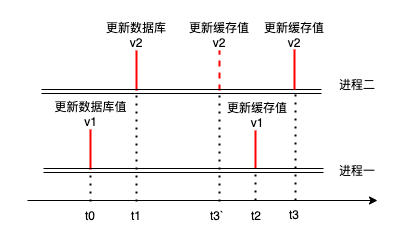

The diagram above was exported from draw.io. Its source (the exported page's mxGraphModel, read from the mxfile embedded in the PNG):
<mxGraphModel dx="523" dy="627" grid="1" gridSize="10" guides="1" tooltips="1" connect="1" arrows="1" fold="1" page="1" pageScale="1" pageWidth="827" pageHeight="1169" background="#FFFFFF" math="0" shadow="0">
  <root>
    <mxCell id="0" />
    <mxCell id="1" parent="0" />
    <mxCell id="10" value="更新数据库值v1" style="text;html=1;strokeColor=none;fillColor=none;align=center;verticalAlign=middle;whiteSpace=wrap;rounded=0;" parent="1" vertex="1">
      <mxGeometry x="226" y="239" width="75" height="30" as="geometry" />
    </mxCell>
    <mxCell id="11" value="" style="endArrow=none;html=1;strokeWidth=2;strokeColor=#FF0000;" parent="1" edge="1">
      <mxGeometry width="50" height="50" relative="1" as="geometry">
        <mxPoint x="309" y="230" as="sourcePoint" />
        <mxPoint x="309" y="190" as="targetPoint" />
      </mxGeometry>
    </mxCell>
    <mxCell id="12" value="" style="endArrow=none;html=1;strokeWidth=2;entryX=0.5;entryY=1;entryDx=0;entryDy=0;strokeColor=#FF0000;dashed=1;" parent="1" edge="1">
      <mxGeometry width="50" height="50" relative="1" as="geometry">
        <mxPoint x="392" y="230" as="sourcePoint" />
        <mxPoint x="392" y="190" as="targetPoint" />
      </mxGeometry>
    </mxCell>
    <mxCell id="14" value="" style="endArrow=none;html=1;strokeWidth=2;strokeColor=#FF0000;" parent="1" edge="1">
      <mxGeometry width="50" height="50" relative="1" as="geometry">
        <mxPoint x="263" y="309" as="sourcePoint" />
        <mxPoint x="263" y="269" as="targetPoint" />
      </mxGeometry>
    </mxCell>
    <mxCell id="16" value="" style="endArrow=none;html=1;strokeWidth=2;strokeColor=#FF0000;entryX=0.5;entryY=1;entryDx=0;entryDy=0;" parent="1" edge="1">
      <mxGeometry width="50" height="50" relative="1" as="geometry">
        <mxPoint x="428" y="308" as="sourcePoint" />
        <mxPoint x="428" y="270" as="targetPoint" />
      </mxGeometry>
    </mxCell>
    <mxCell id="17" value="进程二" style="text;html=1;strokeColor=none;fillColor=none;align=center;verticalAlign=middle;whiteSpace=wrap;rounded=0;" parent="1" vertex="1">
      <mxGeometry x="500" y="210" width="60" height="30" as="geometry" />
    </mxCell>
    <mxCell id="18" value="进程一" style="text;html=1;strokeColor=none;fillColor=none;align=center;verticalAlign=middle;whiteSpace=wrap;rounded=0;" parent="1" vertex="1">
      <mxGeometry x="500" y="296" width="60" height="30" as="geometry" />
    </mxCell>
    <mxCell id="19" value="更新缓存值v1" style="text;html=1;strokeColor=none;fillColor=none;align=center;verticalAlign=middle;whiteSpace=wrap;rounded=0;" parent="1" vertex="1">
      <mxGeometry x="397" y="240" width="66" height="30" as="geometry" />
    </mxCell>
    <mxCell id="20" value="" style="endArrow=classic;html=1;entryX=0;entryY=0.5;entryDx=0;entryDy=0;shape=link;" parent="1" edge="1">
      <mxGeometry width="50" height="50" relative="1" as="geometry">
        <mxPoint x="214" y="231" as="sourcePoint" />
        <mxPoint x="494" y="231" as="targetPoint" />
      </mxGeometry>
    </mxCell>
    <mxCell id="21" value="" style="endArrow=classic;html=1;shape=link;" parent="1" edge="1">
      <mxGeometry width="50" height="50" relative="1" as="geometry">
        <mxPoint x="216" y="310" as="sourcePoint" />
        <mxPoint x="496" y="310" as="targetPoint" />
      </mxGeometry>
    </mxCell>
    <mxCell id="24" value="" style="endArrow=classic;html=1;" parent="1" edge="1">
      <mxGeometry width="50" height="50" relative="1" as="geometry">
        <mxPoint x="200" y="340" as="sourcePoint" />
        <mxPoint x="550" y="340" as="targetPoint" />
      </mxGeometry>
    </mxCell>
    <mxCell id="26" value="更新数据库v2" style="text;html=1;strokeColor=none;fillColor=none;align=center;verticalAlign=middle;whiteSpace=wrap;rounded=0;" parent="1" vertex="1">
      <mxGeometry x="276.5" y="160" width="63.5" height="30" as="geometry" />
    </mxCell>
    <mxCell id="35" value="t0" style="text;html=1;strokeColor=none;fillColor=none;align=center;verticalAlign=middle;whiteSpace=wrap;rounded=0;" parent="1" vertex="1">
      <mxGeometry x="233" y="341" width="60" height="30" as="geometry" />
    </mxCell>
    <mxCell id="13" value="更新缓存值v2" style="text;html=1;strokeColor=none;fillColor=none;align=center;verticalAlign=middle;whiteSpace=wrap;rounded=0;" parent="1" vertex="1">
      <mxGeometry x="357" y="160" width="70" height="30" as="geometry" />
    </mxCell>
    <mxCell id="40" value="" style="endArrow=none;dashed=1;html=1;dashPattern=1 3;strokeWidth=2;exitX=0.5;exitY=0;exitDx=0;exitDy=0;" parent="1" edge="1">
      <mxGeometry width="50" height="50" relative="1" as="geometry">
        <mxPoint x="263" y="341" as="sourcePoint" />
        <mxPoint x="263" y="310" as="targetPoint" />
      </mxGeometry>
    </mxCell>
    <mxCell id="41" value="" style="endArrow=none;dashed=1;html=1;dashPattern=1 3;strokeWidth=2;exitX=0.5;exitY=0;exitDx=0;exitDy=0;" parent="1" edge="1">
      <mxGeometry width="50" height="50" relative="1" as="geometry">
        <mxPoint x="309" y="341" as="sourcePoint" />
        <mxPoint x="309" y="230" as="targetPoint" />
      </mxGeometry>
    </mxCell>
    <mxCell id="42" value="" style="endArrow=none;dashed=1;html=1;dashPattern=1 3;strokeWidth=2;exitX=0.5;exitY=0;exitDx=0;exitDy=0;" parent="1" edge="1">
      <mxGeometry width="50" height="50" relative="1" as="geometry">
        <mxPoint x="392" y="341" as="sourcePoint" />
        <mxPoint x="392" y="229" as="targetPoint" />
      </mxGeometry>
    </mxCell>
    <mxCell id="43" value="" style="endArrow=none;dashed=1;html=1;dashPattern=1 3;strokeWidth=2;exitX=0.5;exitY=0;exitDx=0;exitDy=0;" parent="1" edge="1">
      <mxGeometry width="50" height="50" relative="1" as="geometry">
        <mxPoint x="428" y="340" as="sourcePoint" />
        <mxPoint x="428" y="309" as="targetPoint" />
      </mxGeometry>
    </mxCell>
    <mxCell id="44" value="t1" style="text;html=1;strokeColor=none;fillColor=none;align=center;verticalAlign=middle;whiteSpace=wrap;rounded=0;" parent="1" vertex="1">
      <mxGeometry x="279" y="341" width="60" height="30" as="geometry" />
    </mxCell>
    <mxCell id="45" value="t3`" style="text;html=1;strokeColor=none;fillColor=none;align=center;verticalAlign=middle;whiteSpace=wrap;rounded=0;" parent="1" vertex="1">
      <mxGeometry x="360" y="341" width="60" height="30" as="geometry" />
    </mxCell>
    <mxCell id="46" value="t2" style="text;html=1;strokeColor=none;fillColor=none;align=center;verticalAlign=middle;whiteSpace=wrap;rounded=0;" parent="1" vertex="1">
      <mxGeometry x="399" y="341" width="60" height="30" as="geometry" />
    </mxCell>
    <mxCell id="47" value="" style="endArrow=none;html=1;strokeWidth=2;entryX=0.5;entryY=1;entryDx=0;entryDy=0;strokeColor=#FF0000;" edge="1" parent="1">
      <mxGeometry width="50" height="50" relative="1" as="geometry">
        <mxPoint x="467" y="229" as="sourcePoint" />
        <mxPoint x="467" y="189" as="targetPoint" />
      </mxGeometry>
    </mxCell>
    <mxCell id="48" value="更新缓存值v2" style="text;html=1;strokeColor=none;fillColor=none;align=center;verticalAlign=middle;whiteSpace=wrap;rounded=0;" vertex="1" parent="1">
      <mxGeometry x="432" y="160" width="70" height="30" as="geometry" />
    </mxCell>
    <mxCell id="50" value="" style="endArrow=none;dashed=1;html=1;dashPattern=1 3;strokeWidth=2;exitX=0.5;exitY=0;exitDx=0;exitDy=0;" edge="1" parent="1">
      <mxGeometry width="50" height="50" relative="1" as="geometry">
        <mxPoint x="468" y="340" as="sourcePoint" />
        <mxPoint x="468" y="228" as="targetPoint" />
      </mxGeometry>
    </mxCell>
    <mxCell id="51" value="t3" style="text;html=1;strokeColor=none;fillColor=none;align=center;verticalAlign=middle;whiteSpace=wrap;rounded=0;" vertex="1" parent="1">
      <mxGeometry x="437" y="340" width="60" height="30" as="geometry" />
    </mxCell>
  </root>
</mxGraphModel>